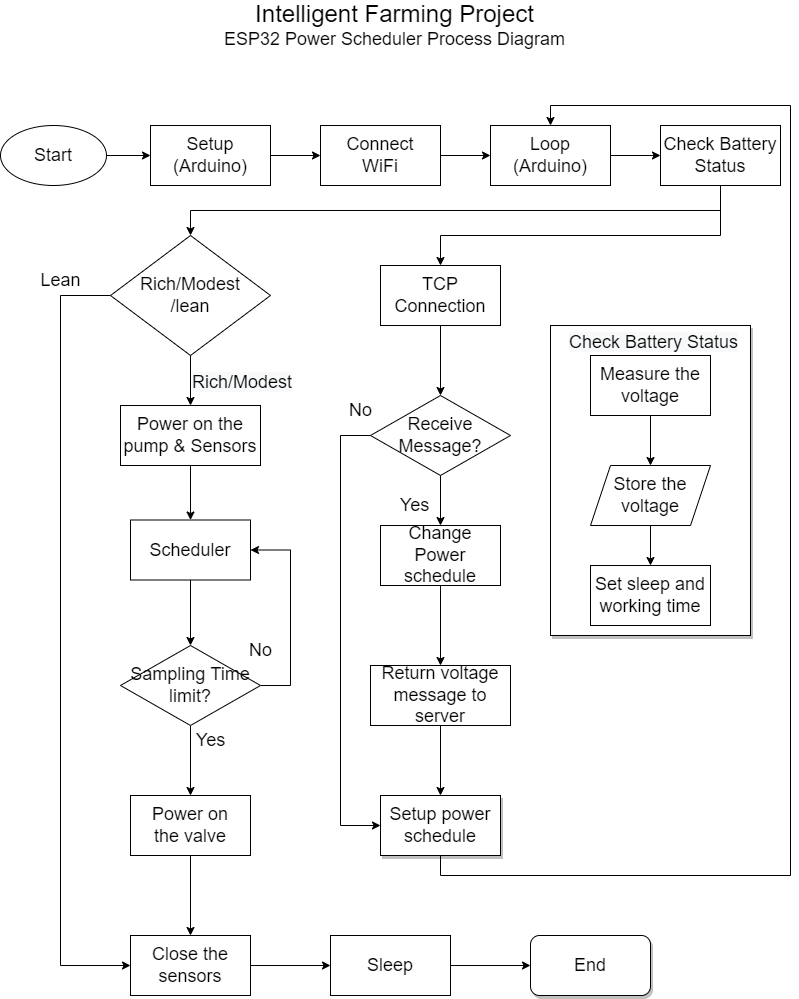

The diagram above was exported from draw.io. Its source (the exported page's mxGraphModel, read from the mxfile embedded in the PNG):
<mxGraphModel dx="1422" dy="762" grid="1" gridSize="10" guides="1" tooltips="1" connect="1" arrows="1" fold="1" page="1" pageScale="1" pageWidth="827" pageHeight="1169" math="0" shadow="0">
  <root>
    <mxCell id="0" />
    <mxCell id="1" parent="0" />
    <mxCell id="E3HDgNjMH3AksnmKp8Nr-57" value="" style="rounded=0;whiteSpace=wrap;html=1;shadow=1;fontSize=18;" vertex="1" parent="1">
      <mxGeometry x="570" y="360" width="200" height="310" as="geometry" />
    </mxCell>
    <mxCell id="E3HDgNjMH3AksnmKp8Nr-51" style="edgeStyle=orthogonalEdgeStyle;rounded=0;orthogonalLoop=1;jettySize=auto;html=1;exitX=1;exitY=0.5;exitDx=0;exitDy=0;entryX=0;entryY=0.5;entryDx=0;entryDy=0;fontSize=18;" edge="1" parent="1" source="E3HDgNjMH3AksnmKp8Nr-1" target="E3HDgNjMH3AksnmKp8Nr-3">
      <mxGeometry relative="1" as="geometry" />
    </mxCell>
    <mxCell id="E3HDgNjMH3AksnmKp8Nr-1" value="&lt;font style=&quot;font-size: 18px&quot;&gt;Start&lt;/font&gt;" style="ellipse;whiteSpace=wrap;html=1;" vertex="1" parent="1">
      <mxGeometry x="20" y="160" width="106" height="60" as="geometry" />
    </mxCell>
    <mxCell id="E3HDgNjMH3AksnmKp8Nr-2" value="&lt;font style=&quot;font-size: 24px&quot;&gt;Intelligent Farming Project&lt;br&gt;&lt;/font&gt;&lt;font style=&quot;font-size: 18px&quot;&gt;ESP32 Power Scheduler Process Diagram&lt;/font&gt;" style="text;html=1;align=center;verticalAlign=middle;resizable=0;points=[];autosize=1;strokeColor=none;fillColor=none;" vertex="1" parent="1">
      <mxGeometry x="234" y="40" width="360" height="40" as="geometry" />
    </mxCell>
    <mxCell id="E3HDgNjMH3AksnmKp8Nr-52" style="edgeStyle=orthogonalEdgeStyle;rounded=0;orthogonalLoop=1;jettySize=auto;html=1;exitX=1;exitY=0.5;exitDx=0;exitDy=0;entryX=0;entryY=0.5;entryDx=0;entryDy=0;fontSize=18;" edge="1" parent="1" source="E3HDgNjMH3AksnmKp8Nr-3" target="E3HDgNjMH3AksnmKp8Nr-4">
      <mxGeometry relative="1" as="geometry" />
    </mxCell>
    <mxCell id="E3HDgNjMH3AksnmKp8Nr-3" value="Setup&lt;br&gt;(Arduino)" style="rounded=0;whiteSpace=wrap;html=1;fontSize=18;" vertex="1" parent="1">
      <mxGeometry x="170" y="160" width="120" height="60" as="geometry" />
    </mxCell>
    <mxCell id="E3HDgNjMH3AksnmKp8Nr-53" style="edgeStyle=orthogonalEdgeStyle;rounded=0;orthogonalLoop=1;jettySize=auto;html=1;exitX=1;exitY=0.5;exitDx=0;exitDy=0;entryX=0;entryY=0.5;entryDx=0;entryDy=0;fontSize=18;" edge="1" parent="1" source="E3HDgNjMH3AksnmKp8Nr-4" target="E3HDgNjMH3AksnmKp8Nr-5">
      <mxGeometry relative="1" as="geometry" />
    </mxCell>
    <mxCell id="E3HDgNjMH3AksnmKp8Nr-4" value="Connect&lt;br&gt;WiFi" style="rounded=0;whiteSpace=wrap;html=1;fontSize=18;" vertex="1" parent="1">
      <mxGeometry x="340" y="160" width="120" height="60" as="geometry" />
    </mxCell>
    <mxCell id="E3HDgNjMH3AksnmKp8Nr-54" style="edgeStyle=orthogonalEdgeStyle;rounded=0;orthogonalLoop=1;jettySize=auto;html=1;exitX=1;exitY=0.5;exitDx=0;exitDy=0;entryX=0;entryY=0.5;entryDx=0;entryDy=0;fontSize=18;" edge="1" parent="1" source="E3HDgNjMH3AksnmKp8Nr-5" target="E3HDgNjMH3AksnmKp8Nr-6">
      <mxGeometry relative="1" as="geometry" />
    </mxCell>
    <mxCell id="E3HDgNjMH3AksnmKp8Nr-5" value="Loop&lt;br&gt;(Arduino)" style="rounded=0;whiteSpace=wrap;html=1;fontSize=18;" vertex="1" parent="1">
      <mxGeometry x="510" y="160" width="120" height="60" as="geometry" />
    </mxCell>
    <mxCell id="E3HDgNjMH3AksnmKp8Nr-47" style="edgeStyle=orthogonalEdgeStyle;rounded=0;orthogonalLoop=1;jettySize=auto;html=1;exitX=0.5;exitY=1;exitDx=0;exitDy=0;fontSize=18;" edge="1" parent="1" source="E3HDgNjMH3AksnmKp8Nr-6" target="E3HDgNjMH3AksnmKp8Nr-7">
      <mxGeometry relative="1" as="geometry" />
    </mxCell>
    <mxCell id="E3HDgNjMH3AksnmKp8Nr-48" style="edgeStyle=orthogonalEdgeStyle;rounded=0;orthogonalLoop=1;jettySize=auto;html=1;exitX=0.5;exitY=1;exitDx=0;exitDy=0;fontSize=18;" edge="1" parent="1" source="E3HDgNjMH3AksnmKp8Nr-6" target="E3HDgNjMH3AksnmKp8Nr-27">
      <mxGeometry relative="1" as="geometry">
        <Array as="points">
          <mxPoint x="740" y="270" />
          <mxPoint x="460" y="270" />
        </Array>
      </mxGeometry>
    </mxCell>
    <mxCell id="E3HDgNjMH3AksnmKp8Nr-6" value="Check Battery Status" style="rounded=0;whiteSpace=wrap;html=1;fontSize=18;" vertex="1" parent="1">
      <mxGeometry x="680" y="160" width="120" height="60" as="geometry" />
    </mxCell>
    <mxCell id="E3HDgNjMH3AksnmKp8Nr-17" style="edgeStyle=orthogonalEdgeStyle;rounded=0;orthogonalLoop=1;jettySize=auto;html=1;exitX=0;exitY=0.5;exitDx=0;exitDy=0;fontSize=18;entryX=0;entryY=0.5;entryDx=0;entryDy=0;" edge="1" parent="1" source="E3HDgNjMH3AksnmKp8Nr-7" target="E3HDgNjMH3AksnmKp8Nr-13">
      <mxGeometry relative="1" as="geometry">
        <mxPoint x="23" y="900" as="targetPoint" />
        <Array as="points">
          <mxPoint x="80" y="330" />
          <mxPoint x="80" y="1000" />
        </Array>
      </mxGeometry>
    </mxCell>
    <mxCell id="E3HDgNjMH3AksnmKp8Nr-19" style="edgeStyle=orthogonalEdgeStyle;rounded=0;orthogonalLoop=1;jettySize=auto;html=1;exitX=0.5;exitY=1;exitDx=0;exitDy=0;fontSize=18;" edge="1" parent="1" source="E3HDgNjMH3AksnmKp8Nr-7" target="E3HDgNjMH3AksnmKp8Nr-10">
      <mxGeometry relative="1" as="geometry" />
    </mxCell>
    <mxCell id="E3HDgNjMH3AksnmKp8Nr-7" value="Rich/Modest&lt;br&gt;/lean" style="rhombus;whiteSpace=wrap;html=1;fontSize=18;" vertex="1" parent="1">
      <mxGeometry x="130" y="270" width="160" height="120" as="geometry" />
    </mxCell>
    <mxCell id="E3HDgNjMH3AksnmKp8Nr-9" value="Set sleep and working time" style="rounded=0;whiteSpace=wrap;html=1;fontSize=18;" vertex="1" parent="1">
      <mxGeometry x="610" y="600" width="120" height="60" as="geometry" />
    </mxCell>
    <mxCell id="E3HDgNjMH3AksnmKp8Nr-20" style="edgeStyle=orthogonalEdgeStyle;rounded=0;orthogonalLoop=1;jettySize=auto;html=1;exitX=0.5;exitY=1;exitDx=0;exitDy=0;entryX=0.5;entryY=0;entryDx=0;entryDy=0;fontSize=18;" edge="1" parent="1" source="E3HDgNjMH3AksnmKp8Nr-10" target="E3HDgNjMH3AksnmKp8Nr-12">
      <mxGeometry relative="1" as="geometry" />
    </mxCell>
    <mxCell id="E3HDgNjMH3AksnmKp8Nr-10" value="Power on the pump &amp;amp; Sensors" style="rounded=0;whiteSpace=wrap;html=1;fontSize=18;" vertex="1" parent="1">
      <mxGeometry x="140" y="440" width="140" height="60" as="geometry" />
    </mxCell>
    <mxCell id="E3HDgNjMH3AksnmKp8Nr-40" style="edgeStyle=orthogonalEdgeStyle;rounded=0;orthogonalLoop=1;jettySize=auto;html=1;exitX=0.5;exitY=1;exitDx=0;exitDy=0;entryX=0.5;entryY=0;entryDx=0;entryDy=0;fontSize=18;" edge="1" parent="1" source="E3HDgNjMH3AksnmKp8Nr-11" target="E3HDgNjMH3AksnmKp8Nr-36">
      <mxGeometry relative="1" as="geometry" />
    </mxCell>
    <mxCell id="E3HDgNjMH3AksnmKp8Nr-75" style="edgeStyle=orthogonalEdgeStyle;rounded=0;orthogonalLoop=1;jettySize=auto;html=1;exitX=1;exitY=0.5;exitDx=0;exitDy=0;entryX=1;entryY=0.5;entryDx=0;entryDy=0;fontSize=18;" edge="1" parent="1" source="E3HDgNjMH3AksnmKp8Nr-11" target="E3HDgNjMH3AksnmKp8Nr-12">
      <mxGeometry relative="1" as="geometry">
        <Array as="points">
          <mxPoint x="310" y="720" />
          <mxPoint x="310" y="585" />
        </Array>
      </mxGeometry>
    </mxCell>
    <mxCell id="E3HDgNjMH3AksnmKp8Nr-11" value="Sampling Time limit?" style="rhombus;whiteSpace=wrap;html=1;fontSize=18;" vertex="1" parent="1">
      <mxGeometry x="140" y="680" width="140" height="80" as="geometry" />
    </mxCell>
    <mxCell id="E3HDgNjMH3AksnmKp8Nr-39" style="edgeStyle=orthogonalEdgeStyle;rounded=0;orthogonalLoop=1;jettySize=auto;html=1;exitX=0.5;exitY=1;exitDx=0;exitDy=0;entryX=0.5;entryY=0;entryDx=0;entryDy=0;fontSize=18;" edge="1" parent="1" source="E3HDgNjMH3AksnmKp8Nr-12" target="E3HDgNjMH3AksnmKp8Nr-11">
      <mxGeometry relative="1" as="geometry" />
    </mxCell>
    <mxCell id="E3HDgNjMH3AksnmKp8Nr-12" value="Scheduler" style="rounded=0;whiteSpace=wrap;html=1;fontSize=18;" vertex="1" parent="1">
      <mxGeometry x="150" y="554.5" width="120" height="60" as="geometry" />
    </mxCell>
    <mxCell id="E3HDgNjMH3AksnmKp8Nr-44" style="edgeStyle=orthogonalEdgeStyle;rounded=0;orthogonalLoop=1;jettySize=auto;html=1;exitX=1;exitY=0.5;exitDx=0;exitDy=0;entryX=0;entryY=0.5;entryDx=0;entryDy=0;fontSize=18;" edge="1" parent="1" source="E3HDgNjMH3AksnmKp8Nr-13" target="E3HDgNjMH3AksnmKp8Nr-43">
      <mxGeometry relative="1" as="geometry" />
    </mxCell>
    <mxCell id="E3HDgNjMH3AksnmKp8Nr-13" value="Close the sensors" style="rounded=0;whiteSpace=wrap;html=1;fontSize=18;" vertex="1" parent="1">
      <mxGeometry x="150" y="970" width="120" height="60" as="geometry" />
    </mxCell>
    <mxCell id="E3HDgNjMH3AksnmKp8Nr-15" value="&lt;span style=&quot;color: rgb(0, 0, 0); font-family: helvetica; font-size: 18px; font-style: normal; font-weight: 400; letter-spacing: normal; text-align: center; text-indent: 0px; text-transform: none; word-spacing: 0px; background-color: rgb(248, 249, 250); display: inline; float: none;&quot;&gt;Rich/Modest&lt;/span&gt;" style="text;whiteSpace=wrap;html=1;fontSize=18;" vertex="1" parent="1">
      <mxGeometry x="210" y="400" width="130" height="40" as="geometry" />
    </mxCell>
    <mxCell id="E3HDgNjMH3AksnmKp8Nr-16" value="Lean" style="text;html=1;align=center;verticalAlign=middle;resizable=0;points=[];autosize=1;strokeColor=none;fillColor=none;fontSize=18;" vertex="1" parent="1">
      <mxGeometry x="50" y="300" width="60" height="30" as="geometry" />
    </mxCell>
    <mxCell id="E3HDgNjMH3AksnmKp8Nr-58" value="" style="edgeStyle=orthogonalEdgeStyle;rounded=0;orthogonalLoop=1;jettySize=auto;html=1;fontSize=18;" edge="1" parent="1" source="E3HDgNjMH3AksnmKp8Nr-25" target="E3HDgNjMH3AksnmKp8Nr-26">
      <mxGeometry relative="1" as="geometry" />
    </mxCell>
    <mxCell id="E3HDgNjMH3AksnmKp8Nr-25" value="Measure the voltage" style="rounded=0;whiteSpace=wrap;html=1;fontSize=18;" vertex="1" parent="1">
      <mxGeometry x="610" y="390" width="120" height="60" as="geometry" />
    </mxCell>
    <mxCell id="E3HDgNjMH3AksnmKp8Nr-59" style="edgeStyle=orthogonalEdgeStyle;rounded=0;orthogonalLoop=1;jettySize=auto;html=1;exitX=0.5;exitY=1;exitDx=0;exitDy=0;fontSize=18;" edge="1" parent="1" source="E3HDgNjMH3AksnmKp8Nr-26" target="E3HDgNjMH3AksnmKp8Nr-9">
      <mxGeometry relative="1" as="geometry" />
    </mxCell>
    <mxCell id="E3HDgNjMH3AksnmKp8Nr-26" value="Store the voltage" style="shape=parallelogram;perimeter=parallelogramPerimeter;whiteSpace=wrap;html=1;fixedSize=1;fontSize=18;" vertex="1" parent="1">
      <mxGeometry x="610" y="500" width="120" height="60" as="geometry" />
    </mxCell>
    <mxCell id="E3HDgNjMH3AksnmKp8Nr-49" style="edgeStyle=orthogonalEdgeStyle;rounded=0;orthogonalLoop=1;jettySize=auto;html=1;exitX=0.5;exitY=1;exitDx=0;exitDy=0;entryX=0.5;entryY=0;entryDx=0;entryDy=0;fontSize=18;" edge="1" parent="1" source="E3HDgNjMH3AksnmKp8Nr-27" target="E3HDgNjMH3AksnmKp8Nr-35">
      <mxGeometry relative="1" as="geometry" />
    </mxCell>
    <mxCell id="E3HDgNjMH3AksnmKp8Nr-27" value="TCP Connection" style="rounded=0;whiteSpace=wrap;html=1;fontSize=18;" vertex="1" parent="1">
      <mxGeometry x="400" y="300" width="120" height="60" as="geometry" />
    </mxCell>
    <mxCell id="E3HDgNjMH3AksnmKp8Nr-50" style="edgeStyle=orthogonalEdgeStyle;rounded=0;orthogonalLoop=1;jettySize=auto;html=1;exitX=0.5;exitY=1;exitDx=0;exitDy=0;fontSize=18;" edge="1" parent="1" source="E3HDgNjMH3AksnmKp8Nr-35" target="E3HDgNjMH3AksnmKp8Nr-42">
      <mxGeometry relative="1" as="geometry" />
    </mxCell>
    <mxCell id="E3HDgNjMH3AksnmKp8Nr-65" style="edgeStyle=orthogonalEdgeStyle;rounded=0;orthogonalLoop=1;jettySize=auto;html=1;exitX=0;exitY=0.5;exitDx=0;exitDy=0;entryX=0;entryY=0.5;entryDx=0;entryDy=0;fontSize=18;" edge="1" parent="1" source="E3HDgNjMH3AksnmKp8Nr-35" target="E3HDgNjMH3AksnmKp8Nr-62">
      <mxGeometry relative="1" as="geometry">
        <Array as="points">
          <mxPoint x="360" y="470" />
          <mxPoint x="360" y="860" />
        </Array>
      </mxGeometry>
    </mxCell>
    <mxCell id="E3HDgNjMH3AksnmKp8Nr-35" value="Receive Message?" style="rhombus;whiteSpace=wrap;html=1;fontSize=18;" vertex="1" parent="1">
      <mxGeometry x="390" y="430" width="140" height="80" as="geometry" />
    </mxCell>
    <mxCell id="E3HDgNjMH3AksnmKp8Nr-41" style="edgeStyle=orthogonalEdgeStyle;rounded=0;orthogonalLoop=1;jettySize=auto;html=1;exitX=0.5;exitY=1;exitDx=0;exitDy=0;entryX=0.5;entryY=0;entryDx=0;entryDy=0;fontSize=18;" edge="1" parent="1" source="E3HDgNjMH3AksnmKp8Nr-36" target="E3HDgNjMH3AksnmKp8Nr-13">
      <mxGeometry relative="1" as="geometry" />
    </mxCell>
    <mxCell id="E3HDgNjMH3AksnmKp8Nr-36" value="Power on the&amp;nbsp;valve" style="rounded=0;whiteSpace=wrap;html=1;fontSize=18;" vertex="1" parent="1">
      <mxGeometry x="150" y="830" width="120" height="60" as="geometry" />
    </mxCell>
    <mxCell id="E3HDgNjMH3AksnmKp8Nr-60" style="edgeStyle=orthogonalEdgeStyle;rounded=0;orthogonalLoop=1;jettySize=auto;html=1;exitX=0.5;exitY=1;exitDx=0;exitDy=0;entryX=0.5;entryY=0;entryDx=0;entryDy=0;fontSize=18;" edge="1" parent="1" source="E3HDgNjMH3AksnmKp8Nr-62" target="E3HDgNjMH3AksnmKp8Nr-5">
      <mxGeometry relative="1" as="geometry">
        <Array as="points">
          <mxPoint x="460" y="910" />
          <mxPoint x="810" y="910" />
          <mxPoint x="810" y="140" />
          <mxPoint x="570" y="140" />
        </Array>
      </mxGeometry>
    </mxCell>
    <mxCell id="E3HDgNjMH3AksnmKp8Nr-66" style="edgeStyle=orthogonalEdgeStyle;rounded=0;orthogonalLoop=1;jettySize=auto;html=1;exitX=0.5;exitY=1;exitDx=0;exitDy=0;fontSize=18;" edge="1" parent="1" source="E3HDgNjMH3AksnmKp8Nr-42" target="E3HDgNjMH3AksnmKp8Nr-64">
      <mxGeometry relative="1" as="geometry" />
    </mxCell>
    <mxCell id="E3HDgNjMH3AksnmKp8Nr-42" value="Change Power schedule" style="rounded=0;whiteSpace=wrap;html=1;fontSize=18;" vertex="1" parent="1">
      <mxGeometry x="400" y="560" width="120" height="60" as="geometry" />
    </mxCell>
    <mxCell id="E3HDgNjMH3AksnmKp8Nr-46" style="edgeStyle=orthogonalEdgeStyle;rounded=0;orthogonalLoop=1;jettySize=auto;html=1;exitX=1;exitY=0.5;exitDx=0;exitDy=0;entryX=0;entryY=0.5;entryDx=0;entryDy=0;fontSize=18;" edge="1" parent="1" source="E3HDgNjMH3AksnmKp8Nr-43" target="E3HDgNjMH3AksnmKp8Nr-45">
      <mxGeometry relative="1" as="geometry" />
    </mxCell>
    <mxCell id="E3HDgNjMH3AksnmKp8Nr-43" value="Sleep" style="rounded=0;whiteSpace=wrap;html=1;fontSize=18;" vertex="1" parent="1">
      <mxGeometry x="350" y="970" width="120" height="60" as="geometry" />
    </mxCell>
    <mxCell id="E3HDgNjMH3AksnmKp8Nr-45" value="End" style="rounded=1;whiteSpace=wrap;html=1;shadow=1;fontSize=18;" vertex="1" parent="1">
      <mxGeometry x="550" y="970" width="120" height="60" as="geometry" />
    </mxCell>
    <mxCell id="E3HDgNjMH3AksnmKp8Nr-55" value="&lt;span style=&quot;color: rgb(0, 0, 0); font-family: helvetica; font-size: 18px; font-style: normal; font-weight: 400; letter-spacing: normal; text-align: center; text-indent: 0px; text-transform: none; word-spacing: 0px; background-color: rgb(248, 249, 250); display: inline; float: none;&quot;&gt;Check Battery Status&lt;/span&gt;" style="text;whiteSpace=wrap;html=1;fontSize=18;" vertex="1" parent="1">
      <mxGeometry x="587" y="360" width="190" height="40" as="geometry" />
    </mxCell>
    <mxCell id="E3HDgNjMH3AksnmKp8Nr-62" value="Setup power schedule" style="rounded=0;whiteSpace=wrap;html=1;fontSize=18;shadow=1;" vertex="1" parent="1">
      <mxGeometry x="400" y="830" width="120" height="60" as="geometry" />
    </mxCell>
    <mxCell id="E3HDgNjMH3AksnmKp8Nr-67" style="edgeStyle=orthogonalEdgeStyle;rounded=0;orthogonalLoop=1;jettySize=auto;html=1;exitX=0.5;exitY=1;exitDx=0;exitDy=0;fontSize=18;" edge="1" parent="1" source="E3HDgNjMH3AksnmKp8Nr-64" target="E3HDgNjMH3AksnmKp8Nr-62">
      <mxGeometry relative="1" as="geometry" />
    </mxCell>
    <mxCell id="E3HDgNjMH3AksnmKp8Nr-64" value="Return voltage message to server" style="rounded=0;whiteSpace=wrap;html=1;fontSize=18;" vertex="1" parent="1">
      <mxGeometry x="390" y="700" width="140" height="60" as="geometry" />
    </mxCell>
    <mxCell id="E3HDgNjMH3AksnmKp8Nr-69" value="Yes" style="text;html=1;align=center;verticalAlign=middle;resizable=0;points=[];autosize=1;strokeColor=none;fillColor=none;fontSize=18;" vertex="1" parent="1">
      <mxGeometry x="414" y="524.5" width="40" height="30" as="geometry" />
    </mxCell>
    <mxCell id="E3HDgNjMH3AksnmKp8Nr-70" value="No" style="text;html=1;align=center;verticalAlign=middle;resizable=0;points=[];autosize=1;strokeColor=none;fillColor=none;fontSize=18;" vertex="1" parent="1">
      <mxGeometry x="260" y="670" width="40" height="30" as="geometry" />
    </mxCell>
    <mxCell id="E3HDgNjMH3AksnmKp8Nr-71" value="Yes" style="text;html=1;align=center;verticalAlign=middle;resizable=0;points=[];autosize=1;strokeColor=none;fillColor=none;fontSize=18;" vertex="1" parent="1">
      <mxGeometry x="210" y="760" width="40" height="30" as="geometry" />
    </mxCell>
    <mxCell id="E3HDgNjMH3AksnmKp8Nr-76" value="No" style="text;html=1;align=center;verticalAlign=middle;resizable=0;points=[];autosize=1;strokeColor=none;fillColor=none;fontSize=18;" vertex="1" parent="1">
      <mxGeometry x="360" y="430" width="40" height="30" as="geometry" />
    </mxCell>
  </root>
</mxGraphModel>